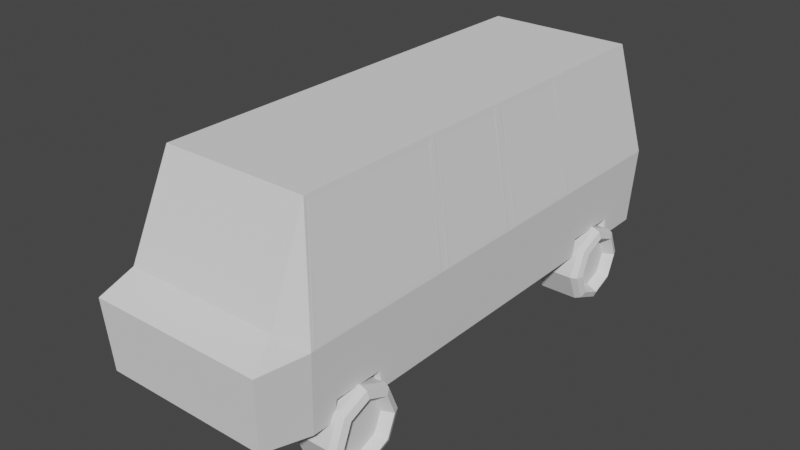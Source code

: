 # Source: Flopper_Car_2.blend  (saved by Blender 2.82.7; exported with 4.5.12 LTS)
import bpy
from mathutils import Matrix  # noqa: F401  (used for matrix-valued properties, if any)

bpy.ops.wm.read_factory_settings(use_empty=True)
scene = bpy.context.scene
scene.name = 'Scene'

# ---- collections
col_collection = bpy.data.collections.new('Collection'); scene.collection.children.link(col_collection)

# ---- world
world_world = bpy.data.worlds.new('World'); scene.world = world_world
world_world.use_nodes = True; world_world.node_tree.nodes.clear()
_N = world_world.node_tree.nodes; _L = world_world.node_tree.links
n0 = _N.new('ShaderNodeOutputWorld'); n0.name = 'World Output'; n0.location = (300, 300)
n1 = _N.new('ShaderNodeBackground'); n1.name = 'Background'; n1.location = (10, 300)
n1.inputs[0].default_value = (0.05088, 0.05088, 0.05088, 1.0)
_L.new(n1.outputs[0], n0.inputs[0])
n0.is_active_output = True
world_world.color = (0.05088, 0.05088, 0.05088)
world_world.use_sun_shadow = False
world_world.sun_shadow_jitter_overblur = 0.0

# ---- meshes
me_cube_001 = bpy.data.meshes.new('Cube.001')
me_cube_001.from_pydata([(-0.8919, -2.783, -0.5669), (-0.902, -2.795, -0.3778), (-0.9777, 2.789, -0.6506), (-0.7657, 2.632, 1.392), (0.8919, -2.783, -0.5669), (0.902, -2.795, -0.3778), (0.9777, 2.789, -0.6506), (0.8069, 2.632, 1.392), (-0.9318, -2.832, 0.18), (-1.021, 2.832, 0.18), (1.021, 2.832, 0.18), (0.9318, -2.832, 0.18), (-0.9777, -2.264, -0.6506), (0.9888, 2.8, -0.4403), (0.9777, -2.264, -0.6506), (-0.9888, 2.8, -0.4403), (0.8069, -1.331, 1.392), (-1.021, -2.298, 0.18), (-0.7657, -0.5671, 1.392), (0.9777, -0.6305, -0.6506), (-1.021, -0.6401, 0.18), (-0.9777, -0.6305, -0.6506), (1.021, -1.469, 0.18), (-0.9777, -1.42, -0.6506), (-0.7657, -0.5278, 1.392), (0.9777, -0.5885, -0.6506), (-1.021, -0.5975, 0.18), (-0.9777, -0.5885, -0.6506), (-1.021, -1.469, 0.18), (0.9777, -1.42, -0.6506), (-0.7657, 0.367, 1.392), (0.9777, 0.3681, -0.6506), (-1.021, 0.3737, 0.18), (-0.9777, 0.3681, -0.6506), (-0.7657, -1.331, 1.392), (-1.021, -2.017, 0.18), (-0.7657, 0.4257, 1.392), (0.9777, 0.4309, -0.6506), (-1.021, 0.4375, 0.18), (-0.9777, 0.4309, -0.6506), (0.9777, -2.014, -0.6506), (-0.7657, -1.835, 1.392), (-0.7657, 1.334, 1.392), (0.9777, 1.402, -0.6506), (-1.021, 1.424, 0.18), (-0.9777, 1.402, -0.6506), (1.021, -2.017, 0.18), (0.8069, -1.835, 1.392), (0.8243, -2.523, 0.388), (0.8069, -2.095, 1.392), (-0.9777, -2.014, -0.6506), (-0.8243, -2.523, 0.388), (-0.7657, -2.095, 1.392), (0.8069, -0.5671, 1.392), (1.021, -0.6401, 0.18), (1.021, -2.298, 0.18), (0.8069, 0.367, 1.392), (0.8069, -0.5278, 1.392), (1.021, 0.3737, 0.18), (1.021, -0.5975, 0.18), (0.8069, 1.334, 1.392), (0.8069, 0.4257, 1.392), (1.021, 1.424, 0.18), (1.021, 0.4375, 0.18), (-0.7404, -2.51, 0.4174), (-0.7923, -2.49, 0.4651), (-0.8242, -2.523, 0.388), (-0.7771, -2.504, 0.4314), (-0.7889, -2.509, 0.4205), (-0.8016, -2.508, 0.4228), (-0.7865, -2.514, 0.4088), (0.7923, -2.49, 0.4651), (0.7404, -2.51, 0.4174), (0.8242, -2.523, 0.388), (0.7771, -2.504, 0.4314), (0.7889, -2.509, 0.4205), (0.7865, -2.514, 0.4088), (0.8016, -2.508, 0.4228), (-0.7352, -2.128, 1.315), (-0.6857, -2.107, 1.363), (-0.7657, -2.095, 1.392), (-0.7207, -2.113, 1.349), (-0.732, -2.109, 1.36), (-0.7297, -2.104, 1.371), (-0.7442, -2.11, 1.357), (0.8069, -2.095, 1.392), (0.8196, -2.076, 1.31), (0.8118, -2.016, 1.361), (0.8126, -2.078, 1.355), (0.8123, -2.065, 1.357), (0.8141, -2.055, 1.346), (0.8104, -2.061, 1.37), (1.016, -2.209, 0.2115), (1.008, -2.252, 0.2621), (1.021, -2.298, 0.18), (1.014, -2.243, 0.2263), (1.016, -2.257, 0.2147), (1.015, -2.269, 0.2171), (1.018, -2.257, 0.2023), (0.8118, -0.6529, 1.361), (0.8197, -0.6041, 1.31), (0.8069, -0.5671, 1.392), (0.8141, -0.6171, 1.346), (0.8123, -0.6045, 1.357), (0.8127, -0.592, 1.355), (0.8104, -0.6062, 1.37), (1.021, -0.6402, 0.18), (1.008, -0.6672, 0.2627), (1.016, -0.7222, 0.2115), (1.015, -0.6605, 0.2172), (1.016, -0.6734, 0.2148), (1.014, -0.6846, 0.2265), (1.018, -0.6766, 0.2023), (0.8069, -0.5278, 1.392), (0.8197, -0.5005, 1.31), (0.8118, -0.4457, 1.361), (0.8127, -0.5073, 1.355), (0.8123, -0.4944, 1.357), (0.8141, -0.4833, 1.346), (0.8104, -0.4913, 1.37), (1.016, -0.5118, 0.2115), (1.008, -0.5607, 0.2627), (1.021, -0.5975, 0.18), (1.014, -0.5476, 0.2265), (1.016, -0.5601, 0.2148), (1.015, -0.5727, 0.2173), (1.018, -0.5584, 0.2023), (0.8118, 0.2833, 1.361), (0.8197, 0.3354, 1.309), (0.8069, 0.3669, 1.392), (0.8141, 0.32, 1.346), (0.8123, 0.3318, 1.357), (0.8127, 0.3446, 1.355), (0.8104, 0.3293, 1.37), (1.021, 0.3736, 0.18), (1.008, 0.3412, 0.2628), (1.016, 0.2896, 0.2115), (1.015, 0.3509, 0.2173), (1.016, 0.3382, 0.2149), (1.014, 0.3262, 0.2265), (1.018, 0.3358, 0.2023), (0.8069, 0.4258, 1.392), (0.8197, 0.4585, 1.309), (0.8118, 0.5099, 1.361), (0.8127, 0.4487, 1.355), (0.8123, 0.4614, 1.357), (0.8141, 0.4734, 1.346), (0.8104, 0.4638, 1.37), (1.016, 0.5211, 0.2115), (1.008, 0.4687, 0.2628), (1.021, 0.4375, 0.18), (1.014, 0.4842, 0.2265), (1.016, 0.4725, 0.2149), (1.015, 0.4597, 0.2173), (1.018, 0.4751, 0.2023), (0.8118, 1.253, 1.361), (0.8197, 1.308, 1.31), (0.8069, 1.334, 1.392), (0.8141, 1.291, 1.346), (0.8123, 1.302, 1.357), (0.8127, 1.314, 1.355), (0.8104, 1.298, 1.37), (1.021, 1.424, 0.18), (1.008, 1.386, 0.2626), (1.016, 1.337, 0.2115), (1.015, 1.398, 0.2172), (1.016, 1.386, 0.2148), (1.014, 1.373, 0.2265), (1.018, 1.384, 0.2023), (0.8069, -2.095, 1.392), (0.7269, -2.107, 1.363), (0.7764, -2.128, 1.315), (0.7708, -2.104, 1.371), (0.7732, -2.109, 1.36), (0.7619, -2.113, 1.349), (0.7853, -2.11, 1.357), (-0.9888, -2.273, -0.4403), (0.9888, -2.273, -0.4403), (0.9888, -0.6329, -0.4403), (-0.9888, -0.6329, -0.4403), (0.9888, -0.5908, -0.4403), (-0.9888, -0.5908, -0.4403), (0.9888, 0.3695, -0.4403), (-0.9888, 0.3695, -0.4403), (0.9888, 0.4326, -0.4403), (-0.9888, 0.4326, -0.4403), (0.9888, 1.408, -0.4403), (-0.9888, 1.408, -0.4403), (-0.9888, -1.453, -0.4403), (-0.9888, -1.994, -0.4403), (0.9888, -1.453, -0.4403), (0.9888, -1.994, -0.4403), (-0.7657, 1.575, 1.392), (0.9777, 1.659, -0.6506), (-1.021, 1.685, 0.18), (-0.9777, 1.659, -0.6506), (0.8069, 1.575, 1.392), (1.021, 1.685, 0.18), (0.9888, 1.666, -0.4403), (-0.9888, 1.666, -0.4403), (-0.7657, 2.147, 1.392), (0.9777, 2.271, -0.6506), (-1.021, 2.306, 0.18), (-0.9888, 2.28, -0.4403), (-0.9777, 2.271, -0.6506), (0.8069, 2.147, 1.392), (1.021, 2.306, 0.18), (0.9888, 2.28, -0.4403), (-0.9244, -2.823, 0.04054), (1.013, -0.6383, 0.02492), (-1.013, -0.5958, 0.02492), (1.013, -0.5958, 0.02492), (0.9244, -2.823, 0.04054), (-1.013, -2.292, 0.02492), (1.013, 2.824, 0.02492), (1.013, -2.292, 0.02492), (-1.013, -0.6383, 0.02492), (-1.013, 2.824, 0.02492), (1.013, 0.3726, 0.02492), (-1.013, 0.3726, 0.02492), (1.013, 0.4363, 0.02492), (-1.013, 0.4363, 0.02492), (1.013, 1.42, 0.02492), (-1.013, 1.42, 0.02492), (-1.013, -1.465, 0.02492), (-1.013, -2.011, 0.02492), (1.013, -1.465, 0.02492), (1.013, -2.011, 0.02492), (1.013, 1.68, 0.02492), (-1.013, 1.68, 0.02492), (1.013, 2.299, 0.02492), (-1.013, 2.299, 0.02492), (0.9941, -0.6341, -0.3384), (-0.9941, -0.5919, -0.3384), (0.9941, -0.5919, -0.3384), (0.9069, -2.801, -0.2862), (-0.9941, -2.277, -0.3384), (0.9941, 2.805, -0.3384), (0.9941, -2.277, -0.3384), (-0.9941, -0.6341, -0.3384), (-0.9941, 2.805, -0.3384), (0.9941, 0.3702, -0.3384), (-0.9941, 0.3702, -0.3384), (0.9941, 0.4334, -0.3384), (-0.9941, 0.4334, -0.3384), (0.9941, 1.41, -0.3384), (-0.9941, 1.41, -0.3384), (-0.9941, -1.456, -0.3384), (-0.9941, -1.998, -0.3384), (0.9941, -1.456, -0.3384), (0.9941, -1.998, -0.3384), (0.9941, 1.669, -0.3384), (-0.9941, 1.669, -0.3384), (0.9941, 2.284, -0.3384), (-0.9941, 2.284, -0.3384), (-0.9069, -2.801, -0.2862)], [], [(202, 200, 3, 9), (9, 3, 7, 10), (55, 49, 48, 11), (11, 48, 51, 8), (12, 14, 4, 0), (66, 69, 65, 78, 84, 80, 52, 51), (212, 11, 8, 208), (215, 55, 11, 212), (217, 9, 10, 214), (231, 202, 9, 217), (208, 8, 17, 213), (227, 46, 55, 215), (47, 41, 52, 49), (50, 40, 14, 12), (94, 97, 93, 86, 88, 85, 49, 55), (8, 51, 52, 17), (59, 57, 53, 54), (27, 25, 19, 21), (57, 24, 18, 53), (211, 59, 54, 209), (224, 28, 20, 216), (28, 34, 18, 20), (218, 58, 59, 211), (56, 30, 24, 57), (33, 31, 25, 27), (122, 125, 121, 114, 116, 113, 57, 59), (216, 20, 26, 210), (20, 18, 24, 26), (63, 61, 56, 58), (39, 37, 31, 33), (61, 36, 30, 56), (220, 63, 58, 218), (210, 26, 32, 219), (26, 24, 30, 32), (222, 62, 63, 220), (60, 42, 36, 61), (45, 43, 37, 39), (150, 153, 149, 142, 144, 141, 61, 63), (219, 32, 38, 221), (32, 30, 36, 38), (197, 196, 60, 62), (195, 193, 43, 45), (196, 192, 42, 60), (228, 197, 62, 222), (221, 38, 44, 223), (38, 36, 42, 44), (80, 83, 79, 170, 172, 169, 49, 52), (171, 174, 170, 79, 81, 78, 65, 67, 64, 72, 74, 71), (169, 175, 171, 71, 77, 73, 48, 49), (108, 111, 107, 100, 102, 99, 87, 90, 86, 93, 95, 92), (101, 104, 100, 107, 109, 106, 54, 53), (85, 91, 87, 99, 105, 101, 53, 16, 47, 49), (106, 112, 108, 92, 98, 94, 55, 46, 22, 54), (113, 119, 115, 127, 133, 129, 56, 57), (136, 139, 135, 128, 130, 127, 115, 118, 114, 121, 123, 120), (129, 132, 128, 135, 137, 134, 58, 56), (134, 140, 136, 120, 126, 122, 59, 58), (141, 147, 143, 155, 161, 157, 60, 61), (164, 167, 163, 156, 158, 155, 143, 146, 142, 149, 151, 148), (157, 160, 156, 163, 165, 162, 62, 60), (162, 168, 164, 148, 154, 150, 63, 62), (17, 52, 41, 35), (64, 67, 68, 70), (65, 69, 68, 67), (66, 70, 68, 69), (71, 74, 75, 77), (72, 76, 75, 74), (73, 77, 75, 76), (78, 81, 82, 84), (79, 83, 82, 81), (80, 84, 82, 83), (85, 88, 89, 91), (86, 90, 89, 88), (87, 91, 89, 90), (92, 95, 96, 98), (93, 97, 96, 95), (94, 98, 96, 97), (99, 102, 103, 105), (100, 104, 103, 102), (101, 105, 103, 104), (106, 109, 110, 112), (107, 111, 110, 109), (108, 112, 110, 111), (113, 116, 117, 119), (114, 118, 117, 116), (115, 119, 117, 118), (120, 123, 124, 126), (121, 125, 124, 123), (122, 126, 124, 125), (127, 130, 131, 133), (128, 132, 131, 130), (129, 133, 131, 132), (134, 137, 138, 140), (135, 139, 138, 137), (136, 140, 138, 139), (141, 144, 145, 147), (142, 146, 145, 144), (143, 147, 145, 146), (148, 151, 152, 154), (149, 153, 152, 151), (150, 154, 152, 153), (155, 158, 159, 161), (156, 160, 159, 158), (157, 161, 159, 160), (162, 165, 166, 168), (163, 167, 166, 165), (164, 168, 166, 167), (169, 172, 173, 175), (170, 174, 173, 172), (171, 175, 173, 174), (73, 76, 72, 64, 70, 66, 51, 48), (213, 17, 35, 225), (16, 34, 41, 47), (226, 22, 46, 227), (209, 54, 22, 226), (53, 18, 34, 16), (21, 19, 29, 23), (35, 41, 34, 28), (225, 35, 28, 224), (19, 178, 190, 29), (12, 176, 189, 50), (39, 185, 187, 45), (193, 198, 186, 43), (33, 183, 185, 39), (43, 186, 184, 37), (27, 181, 183, 33), (37, 184, 182, 31), (21, 179, 181, 27), (31, 182, 180, 25), (23, 188, 179, 21), (25, 180, 178, 19), (40, 191, 177, 14), (0, 1, 176, 12), (204, 203, 15, 2), (2, 15, 13, 6), (14, 177, 5, 4), (4, 5, 1, 0), (45, 187, 199, 195), (23, 29, 190, 188), (230, 206, 197, 228), (205, 200, 192, 196), (189, 188, 190, 191), (206, 205, 196, 197), (223, 44, 194, 229), (44, 42, 192, 194), (10, 7, 205, 206), (2, 6, 201, 204), (7, 3, 200, 205), (214, 10, 206, 230), (6, 13, 207, 201), (40, 50, 189, 191), (229, 194, 202, 231), (194, 192, 200, 202), (204, 201, 207, 203), (207, 198, 199, 203), (195, 199, 198, 193), (252, 229, 231, 254), (237, 214, 230, 253), (246, 223, 229, 252), (253, 230, 228, 251), (248, 225, 224, 247), (232, 209, 226, 249), (249, 226, 227, 250), (236, 213, 225, 248), (244, 221, 223, 246), (251, 228, 222, 245), (242, 219, 221, 244), (245, 222, 220, 243), (233, 210, 219, 242), (243, 220, 218, 241), (239, 216, 210, 233), (241, 218, 211, 234), (247, 224, 216, 239), (234, 211, 209, 232), (250, 227, 215, 238), (255, 208, 213, 236), (254, 231, 217, 240), (240, 217, 214, 237), (238, 215, 212, 235), (235, 212, 208, 255), (5, 235, 255, 1), (177, 238, 235, 5), (15, 240, 237, 13), (203, 254, 240, 15), (1, 255, 236, 176), (191, 250, 238, 177), (180, 234, 232, 178), (188, 247, 239, 179), (182, 241, 234, 180), (179, 239, 233, 181), (184, 243, 241, 182), (181, 233, 242, 183), (186, 245, 243, 184), (183, 242, 244, 185), (198, 251, 245, 186), (185, 244, 246, 187), (176, 236, 248, 189), (190, 249, 250, 191), (178, 232, 249, 190), (189, 248, 247, 188), (207, 253, 251, 198), (187, 246, 252, 199), (13, 237, 253, 207), (199, 252, 254, 203)])
_uv = me_cube_001.uv_layers.new(name='UVMap')
_uv.uv.foreach_set('vector', [0.197, 0.1627, 0.2506, 0.1627, 0.2506, 0.171, 0.197, 0.171, 0.197, 0.171, 0.2506, 0.171, 0.2506, 0.2613, 0.197, 0.2613, 0.197, 0.343, 0.2506, 0.343, 0.2506, 0.3515, 0.197, 0.3515, 0.197, 0.3515, 0.2506, 0.3515, 0.2506, 0.4417, 0.197, 0.4417, 0.07013, 0.343, 0.1604, 0.343, 0.1604, 0.3515, 0.07013, 0.3515, 0.3408, 0.3515, 0.3396, 0.3512, 0.339, 0.3508, 0.339, 0.3436, 0.3396, 0.3433, 0.3408, 0.343, 0.3408, 0.343, 0.3408, 0.3515, 0.1902, 0.3515, 0.197, 0.3515, 0.197, 0.4417, 0.1902, 0.4417, 0.1902, 0.343, 0.197, 0.343, 0.197, 0.3515, 0.1902, 0.3515, 0.1902, 0.171, 0.197, 0.171, 0.197, 0.2613, 0.1902, 0.2613, 0.1902, 0.1627, 0.197, 0.1627, 0.197, 0.171, 0.1902, 0.171, 0.1902, 0.08083, 0.197, 0.08083, 0.197, 0.08933, 0.1902, 0.08933, 0.1902, 0.3385, 0.197, 0.3385, 0.197, 0.343, 0.1902, 0.343, 0.2506, 0.3385, 0.3408, 0.3385, 0.3408, 0.343, 0.2506, 0.343, 0.07013, 0.3385, 0.1604, 0.3385, 0.1604, 0.343, 0.07013, 0.343, 0.197, 0.343, 0.1987, 0.3426, 0.2007, 0.3425, 0.2469, 0.3424, 0.2489, 0.3426, 0.2506, 0.343, 0.2506, 0.343, 0.197, 0.343, 0.197, 0.08083, 0.2506, 0.08083, 0.2506, 0.08933, 0.197, 0.08933, 0.197, 0.3159, 0.2506, 0.3159, 0.2506, 0.3166, 0.197, 0.3166, 0.07013, 0.3159, 0.1604, 0.3159, 0.1604, 0.3166, 0.07013, 0.3166, 0.2506, 0.3159, 0.3408, 0.3159, 0.3408, 0.3166, 0.2506, 0.3166, 0.1902, 0.3159, 0.197, 0.3159, 0.197, 0.3166, 0.1902, 0.3166, 0.1902, 0.1025, 0.197, 0.1025, 0.197, 0.1157, 0.1902, 0.1157, 0.197, 0.1025, 0.2506, 0.1025, 0.2506, 0.1157, 0.197, 0.1157, 0.1902, 0.3004, 0.197, 0.3004, 0.197, 0.3159, 0.1902, 0.3159, 0.2506, 0.3004, 0.3408, 0.3004, 0.3408, 0.3159, 0.2506, 0.3159, 0.07013, 0.3004, 0.1604, 0.3004, 0.1604, 0.3159, 0.07013, 0.3159, 0.197, 0.3159, 0.1987, 0.3155, 0.2007, 0.3154, 0.2469, 0.3154, 0.2489, 0.3155, 0.2506, 0.3159, 0.2506, 0.3159, 0.197, 0.3159, 0.1902, 0.1157, 0.197, 0.1157, 0.197, 0.1164, 0.1902, 0.1164, 0.197, 0.1157, 0.2506, 0.1157, 0.2506, 0.1164, 0.197, 0.1164, 0.197, 0.2994, 0.2506, 0.2994, 0.2506, 0.3004, 0.197, 0.3004, 0.07013, 0.2994, 0.1604, 0.2994, 0.1604, 0.3004, 0.07013, 0.3004, 0.2506, 0.2994, 0.3408, 0.2994, 0.3408, 0.3004, 0.2506, 0.3004, 0.1902, 0.2994, 0.197, 0.2994, 0.197, 0.3004, 0.1902, 0.3004, 0.1902, 0.1164, 0.197, 0.1164, 0.197, 0.1319, 0.1902, 0.1319, 0.197, 0.1164, 0.2506, 0.1164, 0.2506, 0.1319, 0.197, 0.1319, 0.1902, 0.2837, 0.197, 0.2837, 0.197, 0.2994, 0.1902, 0.2994, 0.2506, 0.2837, 0.3408, 0.2837, 0.3408, 0.2994, 0.2506, 0.2994, 0.07013, 0.2837, 0.1604, 0.2837, 0.1604, 0.2994, 0.07013, 0.2994, 0.197, 0.2994, 0.1987, 0.299, 0.2007, 0.2989, 0.2469, 0.2989, 0.2489, 0.299, 0.2506, 0.2994, 0.2506, 0.2994, 0.197, 0.2994, 0.1902, 0.1319, 0.197, 0.1319, 0.197, 0.1329, 0.1902, 0.1329, 0.197, 0.1319, 0.2506, 0.1319, 0.2506, 0.1329, 0.197, 0.1329, 0.197, 0.2795, 0.2506, 0.2795, 0.2506, 0.2837, 0.197, 0.2837, 0.07013, 0.2795, 0.1604, 0.2795, 0.1604, 0.2837, 0.07013, 0.2837, 0.2506, 0.2795, 0.3408, 0.2795, 0.3408, 0.2837, 0.2506, 0.2837, 0.1902, 0.2795, 0.197, 0.2795, 0.197, 0.2837, 0.1902, 0.2837, 0.1902, 0.1329, 0.197, 0.1329, 0.197, 0.1486, 0.1902, 0.1486, 0.197, 0.1329, 0.2506, 0.1329, 0.2506, 0.1486, 0.197, 0.1486, 0.3408, 0.343, 0.3387, 0.3432, 0.3362, 0.3432, 0.2552, 0.3432, 0.2526, 0.3432, 0.2506, 0.343, 0.2506, 0.343, 0.3408, 0.343, 0.7211, 0.8214, 0.7232, 0.8207, 0.7284, 0.8204, 0.939, 0.8204, 0.9442, 0.8207, 0.9463, 0.8214, 0.9463, 0.8401, 0.9442, 0.8409, 0.939, 0.8412, 0.7284, 0.8412, 0.7232, 0.8409, 0.7211, 0.8401, 0.2506, 0.343, 0.2518, 0.3433, 0.2523, 0.3436, 0.2523, 0.3508, 0.2518, 0.3512, 0.2506, 0.3515, 0.2506, 0.3515, 0.2506, 0.343, 0.5811, 0.7546, 0.5828, 0.7531, 0.5869, 0.7525, 0.707, 0.7525, 0.7112, 0.7532, 0.7129, 0.7549, 0.7129, 0.816, 0.7112, 0.8176, 0.7071, 0.8183, 0.5869, 0.8184, 0.5828, 0.8177, 0.5811, 0.8162, 0.2506, 0.3166, 0.2489, 0.317, 0.2469, 0.3171, 0.2007, 0.3171, 0.1987, 0.3169, 0.197, 0.3166, 0.197, 0.3166, 0.2506, 0.3166, 0.2506, 0.343, 0.2496, 0.3423, 0.2492, 0.3415, 0.2492, 0.318, 0.2496, 0.3172, 0.2506, 0.3166, 0.2506, 0.3166, 0.2506, 0.3298, 0.2506, 0.3385, 0.2506, 0.343, 0.197, 0.3166, 0.198, 0.3172, 0.1984, 0.3179, 0.1984, 0.3416, 0.198, 0.3424, 0.197, 0.343, 0.197, 0.343, 0.197, 0.3385, 0.197, 0.3298, 0.197, 0.3166, 0.2506, 0.3159, 0.2496, 0.3152, 0.2492, 0.3145, 0.2492, 0.3019, 0.2496, 0.3011, 0.2506, 0.3004, 0.2506, 0.3004, 0.2506, 0.3159, 0.5811, 0.7127, 0.5828, 0.7111, 0.5869, 0.7105, 0.707, 0.7106, 0.7112, 0.7113, 0.7129, 0.7129, 0.7129, 0.7456, 0.7112, 0.7473, 0.707, 0.7479, 0.5869, 0.748, 0.5828, 0.7474, 0.5811, 0.7459, 0.2506, 0.3004, 0.2489, 0.3008, 0.2469, 0.301, 0.2007, 0.3009, 0.1987, 0.3008, 0.197, 0.3004, 0.197, 0.3004, 0.2506, 0.3004, 0.197, 0.3004, 0.198, 0.301, 0.1984, 0.3018, 0.1984, 0.3146, 0.198, 0.3153, 0.197, 0.3159, 0.197, 0.3159, 0.197, 0.3004, 0.2506, 0.2994, 0.2496, 0.2988, 0.2492, 0.298, 0.2492, 0.2851, 0.2496, 0.2843, 0.2506, 0.2837, 0.2506, 0.2837, 0.2506, 0.2994, 0.5811, 0.6692, 0.5828, 0.6677, 0.5869, 0.6671, 0.707, 0.6671, 0.7112, 0.6678, 0.7129, 0.6695, 0.7129, 0.7028, 0.7112, 0.7044, 0.707, 0.7051, 0.5869, 0.7052, 0.5828, 0.7045, 0.5811, 0.703, 0.2506, 0.2837, 0.2489, 0.2841, 0.2469, 0.2842, 0.2007, 0.2842, 0.1987, 0.2841, 0.197, 0.2837, 0.197, 0.2837, 0.2506, 0.2837, 0.197, 0.2837, 0.198, 0.2843, 0.1984, 0.285, 0.1984, 0.2981, 0.198, 0.2988, 0.197, 0.2994, 0.197, 0.2994, 0.197, 0.2837, 0.197, 0.08933, 0.2506, 0.08933, 0.2506, 0.09381, 0.197, 0.09381, 0.3362, 0.3512, 0.3382, 0.3511, 0.339, 0.3512, 0.3387, 0.3513, 0.339, 0.3508, 0.3396, 0.3512, 0.339, 0.3512, 0.3382, 0.3511, 0.3408, 0.3515, 0.3387, 0.3513, 0.339, 0.3512, 0.3396, 0.3512, 0.2523, 0.3508, 0.2532, 0.3511, 0.2524, 0.3512, 0.2518, 0.3512, 0.2552, 0.3512, 0.2526, 0.3513, 0.2524, 0.3512, 0.2532, 0.3511, 0.2506, 0.3515, 0.2518, 0.3512, 0.2524, 0.3512, 0.2526, 0.3513, 0.339, 0.3436, 0.3382, 0.3434, 0.339, 0.3433, 0.3396, 0.3433, 0.3362, 0.3432, 0.3387, 0.3432, 0.339, 0.3433, 0.3382, 0.3434, 0.3408, 0.343, 0.3396, 0.3433, 0.339, 0.3433, 0.3387, 0.3432, 0.2506, 0.343, 0.2489, 0.3426, 0.2491, 0.3424, 0.2496, 0.3423, 0.2469, 0.3424, 0.2485, 0.3422, 0.2491, 0.3424, 0.2489, 0.3426, 0.2492, 0.3415, 0.2496, 0.3423, 0.2491, 0.3424, 0.2485, 0.3422, 0.1984, 0.3416, 0.1991, 0.3422, 0.1985, 0.3424, 0.198, 0.3424, 0.2007, 0.3425, 0.1987, 0.3426, 0.1985, 0.3424, 0.1991, 0.3422, 0.197, 0.343, 0.198, 0.3424, 0.1985, 0.3424, 0.1987, 0.3426, 0.2492, 0.318, 0.2485, 0.3174, 0.2491, 0.3171, 0.2496, 0.3172, 0.2469, 0.3171, 0.2489, 0.317, 0.2491, 0.3171, 0.2485, 0.3174, 0.2506, 0.3166, 0.2496, 0.3172, 0.2491, 0.3171, 0.2489, 0.317, 0.197, 0.3166, 0.1987, 0.3169, 0.1985, 0.3171, 0.198, 0.3172, 0.2007, 0.3171, 0.1991, 0.3173, 0.1985, 0.3171, 0.1987, 0.3169, 0.1984, 0.3179, 0.198, 0.3172, 0.1985, 0.3171, 0.1991, 0.3173, 0.2506, 0.3159, 0.2489, 0.3155, 0.2491, 0.3153, 0.2496, 0.3152, 0.2469, 0.3154, 0.2485, 0.3151, 0.2491, 0.3153, 0.2489, 0.3155, 0.2492, 0.3145, 0.2496, 0.3152, 0.2491, 0.3153, 0.2485, 0.3151, 0.1984, 0.3146, 0.1991, 0.3151, 0.1985, 0.3154, 0.198, 0.3153, 0.2007, 0.3154, 0.1987, 0.3155, 0.1985, 0.3154, 0.1991, 0.3151, 0.197, 0.3159, 0.198, 0.3153, 0.1985, 0.3154, 0.1987, 0.3155, 0.2492, 0.3019, 0.2485, 0.3012, 0.2491, 0.301, 0.2496, 0.3011, 0.2469, 0.301, 0.2489, 0.3008, 0.2491, 0.301, 0.2485, 0.3012, 0.2506, 0.3004, 0.2496, 0.3011, 0.2491, 0.301, 0.2489, 0.3008, 0.197, 0.3004, 0.1987, 0.3008, 0.1985, 0.301, 0.198, 0.301, 0.2007, 0.3009, 0.1991, 0.3012, 0.1985, 0.301, 0.1987, 0.3008, 0.1984, 0.3018, 0.198, 0.301, 0.1985, 0.301, 0.1991, 0.3012, 0.2506, 0.2994, 0.2489, 0.299, 0.2491, 0.2988, 0.2496, 0.2988, 0.2469, 0.2989, 0.2485, 0.2986, 0.2491, 0.2988, 0.2489, 0.299, 0.2492, 0.298, 0.2496, 0.2988, 0.2491, 0.2988, 0.2485, 0.2986, 0.1984, 0.2981, 0.1991, 0.2986, 0.1985, 0.2989, 0.198, 0.2988, 0.2007, 0.2989, 0.1987, 0.299, 0.1985, 0.2989, 0.1991, 0.2986, 0.197, 0.2994, 0.198, 0.2988, 0.1985, 0.2989, 0.1987, 0.299, 0.2492, 0.2851, 0.2485, 0.2845, 0.2491, 0.2843, 0.2496, 0.2843, 0.2469, 0.2842, 0.2489, 0.2841, 0.2491, 0.2843, 0.2485, 0.2845, 0.2506, 0.2837, 0.2496, 0.2843, 0.2491, 0.2843, 0.2489, 0.2841, 0.197, 0.2837, 0.1987, 0.2841, 0.1985, 0.2842, 0.198, 0.2843, 0.2007, 0.2842, 0.1991, 0.2845, 0.1985, 0.2842, 0.1987, 0.2841, 0.1984, 0.285, 0.198, 0.2843, 0.1985, 0.2842, 0.1991, 0.2845, 0.2506, 0.343, 0.2526, 0.3432, 0.2524, 0.3433, 0.2518, 0.3433, 0.2552, 0.3432, 0.2532, 0.3434, 0.2524, 0.3433, 0.2526, 0.3432, 0.2523, 0.3436, 0.2518, 0.3433, 0.2524, 0.3433, 0.2532, 0.3434, 0.2506, 0.3515, 0.2526, 0.3513, 0.2552, 0.3512, 0.3362, 0.3512, 0.3387, 0.3513, 0.3408, 0.3515, 0.3408, 0.3515, 0.2506, 0.3515, 0.1902, 0.08933, 0.197, 0.08933, 0.197, 0.09381, 0.1902, 0.09381, 0.2506, 0.3298, 0.3408, 0.3298, 0.3408, 0.3385, 0.2506, 0.3385, 0.1902, 0.3298, 0.197, 0.3298, 0.197, 0.3385, 0.1902, 0.3385, 0.1902, 0.3166, 0.197, 0.3166, 0.197, 0.3298, 0.1902, 0.3298, 0.2506, 0.3166, 0.3408, 0.3166, 0.3408, 0.3298, 0.2506, 0.3298, 0.07013, 0.3166, 0.1604, 0.3166, 0.1604, 0.3298, 0.07013, 0.3298, 0.197, 0.09381, 0.2506, 0.09381, 0.2506, 0.1025, 0.197, 0.1025, 0.1902, 0.09381, 0.197, 0.09381, 0.197, 0.1025, 0.1902, 0.1025, 0.1604, 0.3166, 0.1696, 0.3166, 0.1696, 0.3298, 0.1604, 0.3298, 0.1604, 0.08933, 0.1696, 0.08933, 0.1696, 0.09381, 0.1604, 0.09381, 0.1604, 0.1329, 0.1696, 0.1329, 0.1696, 0.1486, 0.1604, 0.1486, 0.1604, 0.2795, 0.1696, 0.2795, 0.1696, 0.2837, 0.1604, 0.2837, 0.1604, 0.1319, 0.1696, 0.1319, 0.1696, 0.1329, 0.1604, 0.1329, 0.1604, 0.2837, 0.1696, 0.2837, 0.1696, 0.2994, 0.1604, 0.2994, 0.1604, 0.1164, 0.1696, 0.1164, 0.1696, 0.1319, 0.1604, 0.1319, 0.1604, 0.2994, 0.1696, 0.2994, 0.1696, 0.3004, 0.1604, 0.3004, 0.1604, 0.1157, 0.1696, 0.1157, 0.1696, 0.1164, 0.1604, 0.1164, 0.1604, 0.3004, 0.1696, 0.3004, 0.1696, 0.3159, 0.1604, 0.3159, 0.1604, 0.1025, 0.1696, 0.1025, 0.1696, 0.1157, 0.1604, 0.1157, 0.1604, 0.3159, 0.1696, 0.3159, 0.1696, 0.3166, 0.1604, 0.3166, 0.1604, 0.3385, 0.1696, 0.3385, 0.1696, 0.343, 0.1604, 0.343, 0.1604, 0.08083, 0.1696, 0.08083, 0.1696, 0.08933, 0.1604, 0.08933, 0.1604, 0.1627, 0.1696, 0.1627, 0.1696, 0.171, 0.1604, 0.171, 0.1604, 0.171, 0.1696, 0.171, 0.1696, 0.2613, 0.1604, 0.2613, 0.1604, 0.343, 0.1696, 0.343, 0.1696, 0.3515, 0.1604, 0.3515, 0.1604, 0.3515, 0.1696, 0.3515, 0.1696, 0.4417, 0.1604, 0.4417, 0.1604, 0.1486, 0.1696, 0.1486, 0.1696, 0.1528, 0.1604, 0.1528, 0.07013, 0.3298, 0.1604, 0.3298, 0.1696, 0.3298, 0.1696, 0.1025, 0.1902, 0.2697, 0.197, 0.2697, 0.197, 0.2795, 0.1902, 0.2795, 0.2506, 0.2697, 0.3408, 0.2697, 0.3408, 0.2795, 0.2506, 0.2795, 0.1696, 0.09381, 0.1696, 0.1025, 0.1696, 0.3298, 0.1696, 0.3385, 0.197, 0.2697, 0.2506, 0.2697, 0.2506, 0.2795, 0.197, 0.2795, 0.1902, 0.1486, 0.197, 0.1486, 0.197, 0.1528, 0.1902, 0.1528, 0.197, 0.1486, 0.2506, 0.1486, 0.2506, 0.1528, 0.197, 0.1528, 0.197, 0.2613, 0.2506, 0.2613, 0.2506, 0.2697, 0.197, 0.2697, 0.07013, 0.2613, 0.1604, 0.2613, 0.1604, 0.2697, 0.07013, 0.2697, 0.2506, 0.2613, 0.3408, 0.2613, 0.3408, 0.2697, 0.2506, 0.2697, 0.1902, 0.2613, 0.197, 0.2613, 0.197, 0.2697, 0.1902, 0.2697, 0.1604, 0.2613, 0.1696, 0.2613, 0.1696, 0.2697, 0.1604, 0.2697, 0.1604, 0.3385, 0.1604, 0.09381, 0.1696, 0.09381, 0.1696, 0.3385, 0.1902, 0.1528, 0.197, 0.1528, 0.197, 0.1627, 0.1902, 0.1627, 0.197, 0.1528, 0.2506, 0.1528, 0.2506, 0.1627, 0.197, 0.1627, 0.1604, 0.1627, 0.1604, 0.2697, 0.1696, 0.2697, 0.1696, 0.1627, 0.1696, 0.2697, 0.1696, 0.2795, 0.1696, 0.1528, 0.1696, 0.1627, 0.07013, 0.2795, 0.1696, 0.1528, 0.1696, 0.2795, 0.1604, 0.2795, 0.7622, 0.1384, 0.7815, 0.1384, 0.7815, 0.1503, 0.7622, 0.1503, 0.7622, 0.269, 0.7815, 0.269, 0.7815, 0.2791, 0.7622, 0.2791, 0.7622, 0.1334, 0.7815, 0.1334, 0.7815, 0.1384, 0.7622, 0.1384, 0.7622, 0.2791, 0.7815, 0.2791, 0.7815, 0.291, 0.7622, 0.291, 0.7622, 0.06744, 0.7815, 0.06744, 0.7815, 0.07794, 0.7622, 0.07794, 0.7622, 0.3356, 0.7815, 0.3356, 0.7815, 0.3515, 0.7622, 0.3515, 0.7622, 0.3515, 0.7815, 0.3515, 0.7815, 0.362, 0.7622, 0.362, 0.7622, 0.06204, 0.7815, 0.06204, 0.7815, 0.06744, 0.7622, 0.06744, 0.7622, 0.1145, 0.7815, 0.1145, 0.7815, 0.1334, 0.7622, 0.1334, 0.7622, 0.291, 0.7815, 0.291, 0.7815, 0.296, 0.7622, 0.296, 0.7622, 0.1133, 0.7815, 0.1133, 0.7815, 0.1145, 0.7622, 0.1145, 0.7622, 0.296, 0.7815, 0.296, 0.7815, 0.3149, 0.7622, 0.3149, 0.7622, 0.09466, 0.7815, 0.09466, 0.7815, 0.1133, 0.7622, 0.1133, 0.7622, 0.3149, 0.7815, 0.3149, 0.7815, 0.3162, 0.7622, 0.3162, 0.7622, 0.09384, 0.7815, 0.09384, 0.7815, 0.09466, 0.7622, 0.09466, 0.7622, 0.3162, 0.7815, 0.3162, 0.7815, 0.3348, 0.7622, 0.3348, 0.7622, 0.07794, 0.7815, 0.07794, 0.7815, 0.09384, 0.7622, 0.09384, 0.7622, 0.3348, 0.7815, 0.3348, 0.7815, 0.3356, 0.7622, 0.3356, 0.7622, 0.362, 0.7815, 0.362, 0.7815, 0.3674, 0.7622, 0.3674, 0.7622, 0.05181, 0.7815, 0.05181, 0.7815, 0.06204, 0.7622, 0.06204, 0.7622, 0.1503, 0.7815, 0.1503, 0.7815, 0.1604, 0.7622, 0.1604, 0.7622, 0.1604, 0.7815, 0.1604, 0.7815, 0.269, 0.7622, 0.269, 0.7622, 0.3674, 0.7815, 0.3674, 0.7815, 0.3776, 0.7622, 0.3776, 0.7622, 0.3776, 0.7815, 0.3776, 0.7815, 0.4862, 0.7622, 0.4862, 0.1696, 0.3515, 0.1741, 0.3515, 0.1741, 0.4417, 0.1696, 0.4417, 0.1696, 0.343, 0.1741, 0.343, 0.1741, 0.3515, 0.1696, 0.3515, 0.1696, 0.171, 0.1741, 0.171, 0.1741, 0.2613, 0.1696, 0.2613, 0.1696, 0.1627, 0.1741, 0.1627, 0.1741, 0.171, 0.1696, 0.171, 0.1696, 0.08083, 0.1741, 0.08083, 0.1741, 0.08933, 0.1696, 0.08933, 0.1696, 0.3385, 0.1741, 0.3385, 0.1741, 0.343, 0.1696, 0.343, 0.1696, 0.3159, 0.1741, 0.3159, 0.1741, 0.3166, 0.1696, 0.3166, 0.1696, 0.1025, 0.1741, 0.1025, 0.1741, 0.1157, 0.1696, 0.1157, 0.1696, 0.3004, 0.1741, 0.3004, 0.1741, 0.3159, 0.1696, 0.3159, 0.1696, 0.1157, 0.1741, 0.1157, 0.1741, 0.1164, 0.1696, 0.1164, 0.1696, 0.2994, 0.1741, 0.2994, 0.1741, 0.3004, 0.1696, 0.3004, 0.1696, 0.1164, 0.1741, 0.1164, 0.1741, 0.1319, 0.1696, 0.1319, 0.1696, 0.2837, 0.1741, 0.2837, 0.1741, 0.2994, 0.1696, 0.2994, 0.1696, 0.1319, 0.1741, 0.1319, 0.1741, 0.1329, 0.1696, 0.1329, 0.1696, 0.2795, 0.1741, 0.2795, 0.1741, 0.2837, 0.1696, 0.2837, 0.1696, 0.1329, 0.1741, 0.1329, 0.1741, 0.1486, 0.1696, 0.1486, 0.1696, 0.08933, 0.1741, 0.08933, 0.1741, 0.09381, 0.1696, 0.09381, 0.1696, 0.3298, 0.1741, 0.3298, 0.1741, 0.3385, 0.1696, 0.3385, 0.1696, 0.3166, 0.1741, 0.3166, 0.1741, 0.3298, 0.1696, 0.3298, 0.1696, 0.09381, 0.1741, 0.09381, 0.1741, 0.1025, 0.1696, 0.1025, 0.1696, 0.2697, 0.1741, 0.2697, 0.1741, 0.2795, 0.1696, 0.2795, 0.1696, 0.1486, 0.1741, 0.1486, 0.1741, 0.1528, 0.1696, 0.1528, 0.1696, 0.2613, 0.1741, 0.2613, 0.1741, 0.2697, 0.1696, 0.2697, 0.1696, 0.1528, 0.1741, 0.1528, 0.1741, 0.1627, 0.1696, 0.1627])
me_cube_001.use_remesh_fix_poles = True
me_cube_001.use_remesh_preserve_attributes = False
me_cube_001.use_mirror_vertex_groups = False
me_cube_001.update()
me_cylinder_001 = bpy.data.meshes.new('Cylinder.001')
me_cylinder_001.from_pydata([(0.6081, -1.864, -0.4324), (0.9928, -2.056, -0.6652), (0.6081, -1.564, -0.5568), (0.9928, -2.135, -0.8571), (0.6081, -1.439, -0.8571), (0.9928, -2.056, -1.049), (0.6081, -1.564, -1.157), (0.9928, -1.864, -1.129), (0.6081, -1.864, -1.282), (0.9928, -1.672, -1.049), (0.6081, -2.164, -1.157), (0.9928, -1.592, -0.8571), (0.6081, -2.289, -0.8571), (0.9928, -1.672, -0.6652), (0.6081, -2.164, -0.5568), (0.9928, -1.864, -0.5856), (1.109, -1.864, -0.5317), (1.018, -1.864, -0.4324), (1.082, -1.864, -0.4615), (1.109, -1.634, -0.627), (1.018, -1.564, -0.5568), (1.082, -1.584, -0.5774), (1.109, -1.538, -0.8571), (1.018, -1.439, -0.8571), (1.082, -1.468, -0.8571), (1.109, -1.634, -1.087), (1.018, -1.564, -1.157), (1.082, -1.584, -1.137), (1.109, -1.864, -1.183), (1.018, -1.864, -1.282), (1.082, -1.864, -1.253), (1.109, -2.094, -1.087), (1.018, -2.164, -1.157), (1.082, -2.144, -1.137), (1.109, -2.189, -0.8571), (1.018, -2.289, -0.8571), (1.082, -2.26, -0.8571), (1.109, -2.094, -0.627), (1.018, -2.164, -0.5568), (1.082, -2.144, -0.5774)], [], [(14, 38, 17, 0), (4, 23, 26, 6), (6, 26, 29, 8), (8, 29, 32, 10), (10, 32, 35, 12), (12, 35, 38, 14), (0, 17, 20, 2), (13, 15, 1, 3, 5, 7, 9, 11), (2, 20, 23, 4), (0, 2, 4, 6, 8, 10, 12, 14), (20, 17, 18, 21), (21, 18, 16, 19), (23, 20, 21, 24), (24, 21, 19, 22), (26, 23, 24, 27), (27, 24, 22, 25), (29, 26, 27, 30), (30, 27, 25, 28), (32, 29, 30, 33), (33, 30, 28, 31), (35, 32, 33, 36), (36, 33, 31, 34), (38, 35, 36, 39), (39, 36, 34, 37), (17, 38, 39, 18), (18, 39, 37, 16), (34, 31, 5, 3), (25, 22, 11, 9), (37, 34, 3, 1), (28, 25, 9, 7), (16, 37, 1, 15), (19, 16, 15, 13), (31, 28, 7, 5), (22, 19, 13, 11)])
_uv = me_cylinder_001.uv_layers.new(name='UVMap')
_uv.uv.foreach_set('vector', [0.6333, 0.8012, 0.6333, 0.916, 0.5982, 0.916, 0.5982, 0.8012, 0.809, 0.8012, 0.809, 0.916, 0.7739, 0.916, 0.7739, 0.8012, 0.7739, 0.8012, 0.7739, 0.916, 0.7387, 0.916, 0.7387, 0.8012, 0.7387, 0.8012, 0.7387, 0.916, 0.7036, 0.916, 0.7036, 0.8012, 0.7036, 0.8012, 0.7036, 0.916, 0.6685, 0.916, 0.6685, 0.8012, 0.6685, 0.8012, 0.6685, 0.916, 0.6333, 0.916, 0.6333, 0.8012, 0.8792, 0.8012, 0.8792, 0.916, 0.8441, 0.916, 0.8441, 0.8012, 0.2611, 0.9076, 0.1771, 0.9424, 0.09315, 0.9076, 0.05836, 0.8236, 0.09315, 0.7396, 0.1771, 0.7048, 0.2611, 0.7396, 0.2959, 0.8236, 0.8441, 0.8012, 0.8441, 0.916, 0.809, 0.916, 0.809, 0.8012, 0.809, 0.7984, 0.8567, 0.7787, 0.8764, 0.731, 0.8567, 0.6833, 0.809, 0.6635, 0.7613, 0.6833, 0.7415, 0.731, 0.7613, 0.7787, 0.8441, 0.916, 0.8792, 0.916, 0.878, 0.9417, 0.8453, 0.9417, 0.7145, 0.7793, 0.6701, 0.7977, 0.6685, 0.7826, 0.705, 0.7675, 0.809, 0.916, 0.8441, 0.916, 0.8429, 0.9417, 0.8102, 0.9417, 0.7352, 0.7326, 0.7168, 0.777, 0.705, 0.7675, 0.7201, 0.731, 0.7739, 0.916, 0.809, 0.916, 0.8078, 0.9417, 0.7751, 0.9417, 0.7168, 0.6849, 0.7352, 0.7293, 0.7201, 0.731, 0.705, 0.6944, 0.7387, 0.916, 0.7739, 0.916, 0.7727, 0.9417, 0.7399, 0.9417, 0.6701, 0.6642, 0.7145, 0.6826, 0.705, 0.6944, 0.6685, 0.6793, 0.7036, 0.916, 0.7387, 0.916, 0.7375, 0.9417, 0.7048, 0.9417, 0.6224, 0.6826, 0.6668, 0.6642, 0.6685, 0.6793, 0.6319, 0.6944, 0.6685, 0.916, 0.7036, 0.916, 0.7024, 0.9417, 0.6697, 0.9417, 0.6017, 0.7293, 0.6201, 0.6849, 0.6319, 0.6944, 0.6168, 0.731, 0.6333, 0.916, 0.6685, 0.916, 0.6673, 0.9417, 0.6345, 0.9417, 0.6201, 0.777, 0.6017, 0.7326, 0.6168, 0.731, 0.6319, 0.7675, 0.5982, 0.916, 0.6333, 0.916, 0.6321, 0.9417, 0.5994, 0.9417, 0.6668, 0.7977, 0.6224, 0.7793, 0.6319, 0.7675, 0.6685, 0.7826, 0.05836, 0.8236, 0.09315, 0.7396, 0.09315, 0.7396, 0.05836, 0.8236, 0.2611, 0.7396, 0.2959, 0.8236, 0.2959, 0.8236, 0.2611, 0.7396, 0.09315, 0.9076, 0.05836, 0.8236, 0.05836, 0.8236, 0.09315, 0.9076, 0.1771, 0.7048, 0.2611, 0.7396, 0.2611, 0.7396, 0.1771, 0.7048, 0.1771, 0.9424, 0.09315, 0.9076, 0.09315, 0.9076, 0.1771, 0.9424, 0.2611, 0.9076, 0.1771, 0.9424, 0.1771, 0.9424, 0.2611, 0.9076, 0.09315, 0.7396, 0.1771, 0.7048, 0.1771, 0.7048, 0.09315, 0.7396, 0.2959, 0.8236, 0.2611, 0.9076, 0.2611, 0.9076, 0.2959, 0.8236])
me_cylinder_001.use_remesh_fix_poles = True
me_cylinder_001.use_remesh_preserve_attributes = False
me_cylinder_001.use_mirror_vertex_groups = False
me_cylinder_001.update()

# ---- objects
ob_cube = bpy.data.objects.new('Cube', me_cube_001)
ob_cylinder = bpy.data.objects.new('Cylinder', me_cylinder_001)

# ---- transforms, parenting, visibility, modifiers, constraints
ob_cube.location = (0.0, 0.0, 0.0)
ob_cube.lineart.crease_threshold = 0.0
ob_cylinder.location = (0.0, 0.1381, 0.0)
ob_cylinder.lineart.crease_threshold = 0.0
_m = ob_cylinder.modifiers.new('Mirror', 'MIRROR')
_m.use_axis = (True, True, False)

# ---- collection membership
col_collection.objects.link(ob_cube)
col_collection.objects.link(ob_cylinder)

# ---- scene / render settings (as saved in the file)
scene.frame_start = 1; scene.frame_end = 250; scene.frame_set(1)
scene.render.engine = 'BLENDER_EEVEE_NEXT'
scene.cycles.use_denoising = False
scene.cycles.samples = 128
scene.cycles.sampling_pattern = 'TABULATED_SOBOL'
scene.cycles.use_adaptive_sampling = False
scene.cycles.use_light_tree = False
scene.view_settings.view_transform = 'Filmic'
bpy.context.view_layer.update()

# ---- added for rendering (the .blend has no active camera and no usable light): camera, sun
cam_auto = bpy.data.cameras.new('AutoCamera')
cam_auto.lens = 50.0
cam_auto.sensor_width = 36.0
cam_auto.clip_end = 1000.0
ob_auto_camera = bpy.data.objects.new('AutoCamera', cam_auto)
scene.collection.objects.link(ob_auto_camera)
ob_auto_camera.location = (6.14786, -7.37744, 4.97346)
ob_auto_camera.rotation_euler = (1.09748, -7.21219e-08, 0.694738)
scene.camera = ob_auto_camera
light_auto_sun = bpy.data.lights.new('AutoSun', 'SUN')
light_auto_sun.energy = 3.0
light_auto_sun.angle = 0.0523599
ob_auto_sun = bpy.data.objects.new('AutoSun', light_auto_sun)
scene.collection.objects.link(ob_auto_sun)
ob_auto_sun.rotation_euler = (0.872665, 0.174533, 0.523599)
bpy.context.view_layer.update()
